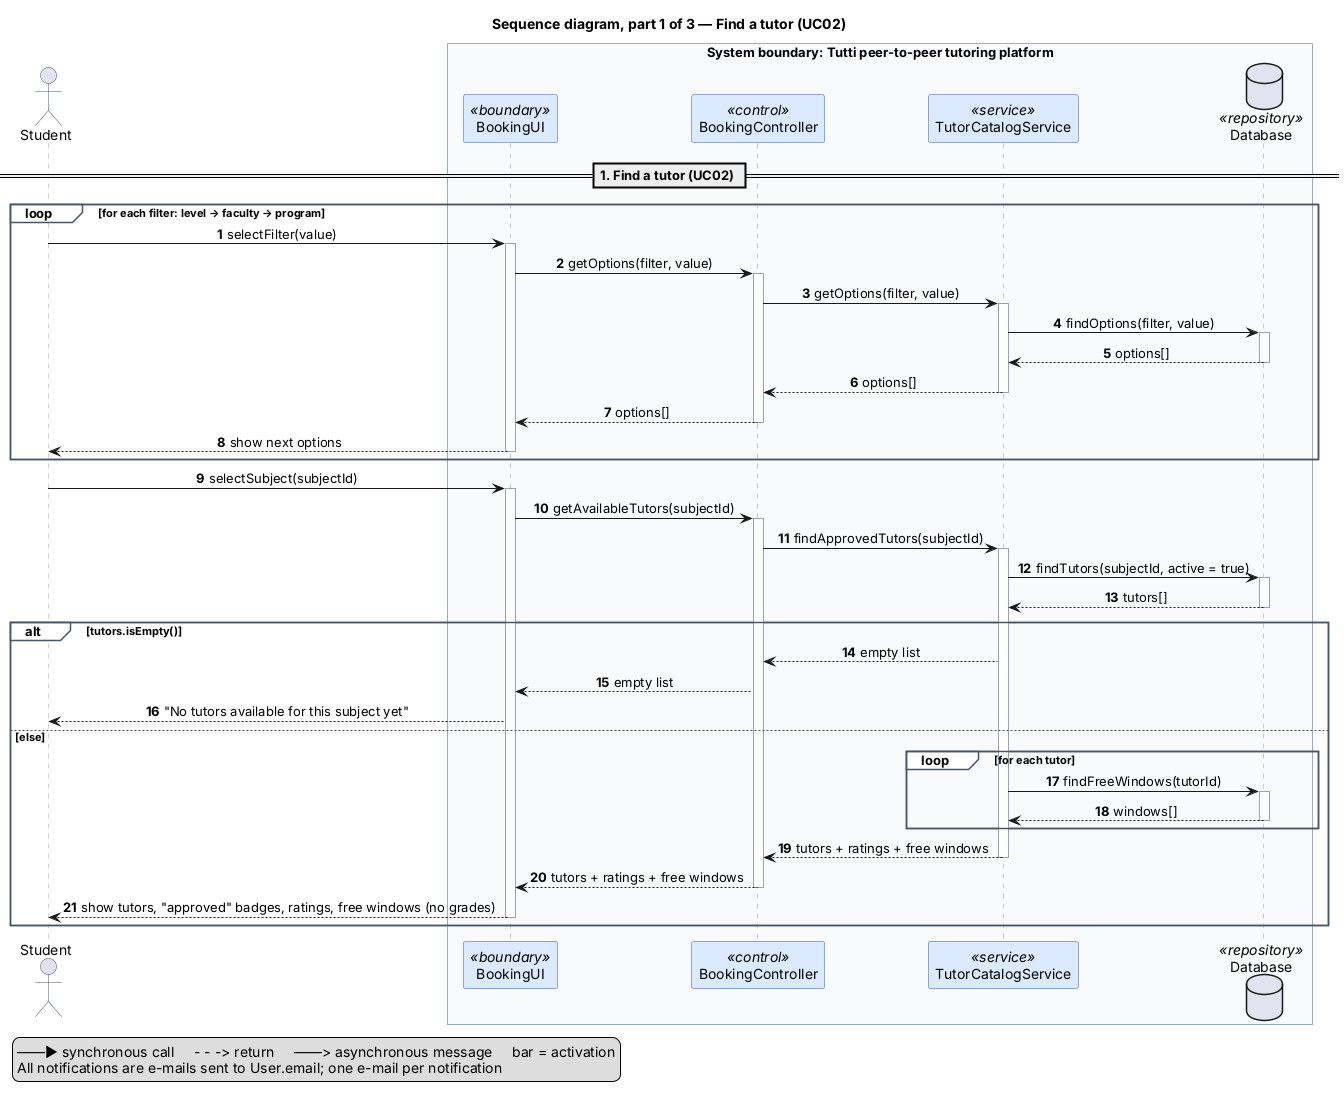

The diagram above was rendered by PlantUML. Its source (embedded in the PNG):
@startuml sequence_part1_find_tutor
title Sequence diagram, part 1 of 3 — Find a tutor (UC02)
skinparam shadowing false
skinparam sequenceMessageAlign center
skinparam responseMessageBelowArrow true
skinparam ParticipantPadding 12
skinparam BoxPadding 8
skinparam sequence {
  ParticipantBackgroundColor #DBEAFE
  ParticipantBorderColor #3B5BA9
  ActorBorderColor #475569
  LifeLineBorderColor #94A3B8
  GroupBorderColor #475569
  GroupBackgroundColor #FFFFFF
  BoxBorderColor #3B5BA9
}

autonumber 1

actor "Student" as S
box "System boundary: Tutti peer-to-peer tutoring platform" #F8FAFC
  participant "BookingUI" as UI <<boundary>>
  participant "BookingController" as C <<control>>
  participant "TutorCatalogService" as Cat <<service>>
  database "Database" as DB <<repository>>
end box

== 1. Find a tutor (UC02) ==

loop for each filter: level → faculty → program
  S -> UI : selectFilter(value)
  activate UI
  UI -> C : getOptions(filter, value)
  activate C
  C -> Cat : getOptions(filter, value)
  activate Cat
  Cat -> DB : findOptions(filter, value)
  activate DB
  DB --> Cat : options[]
  deactivate DB
  Cat --> C : options[]
  deactivate Cat
  C --> UI : options[]
  deactivate C
  UI --> S : show next options
  deactivate UI
end

S -> UI : selectSubject(subjectId)
activate UI
UI -> C : getAvailableTutors(subjectId)
activate C
C -> Cat : findApprovedTutors(subjectId)
activate Cat
Cat -> DB : findTutors(subjectId, active = true)
activate DB
DB --> Cat : tutors[]
deactivate DB

alt tutors.isEmpty()
  Cat --> C : empty list
  C --> UI : empty list
  UI --> S : "No tutors available for this subject yet"
else else
  loop for each tutor
    Cat -> DB : findFreeWindows(tutorId)
    activate DB
    DB --> Cat : windows[]
    deactivate DB
  end
  Cat --> C : tutors + ratings + free windows
  deactivate Cat
  C --> UI : tutors + ratings + free windows
  deactivate C
  UI --> S : show tutors, "approved" badges, ratings, free windows (no grades)
  deactivate UI
end


legend bottom left
  ——▶ synchronous call     - - -> return     ——> asynchronous message     bar = activation
  All notifications are e-mails sent to User.email; one e-mail per notification
endlegend
@enduml